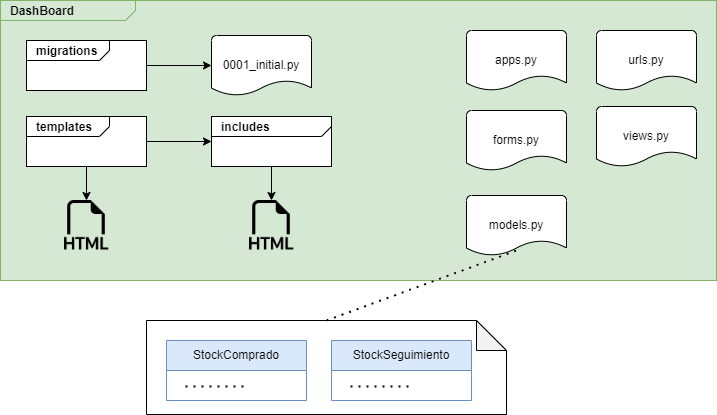

The diagram above was exported from draw.io. Its source (the exported page's mxGraphModel, read from the mxfile embedded in the PNG):
<mxGraphModel dx="1434" dy="-415" grid="1" gridSize="10" guides="1" tooltips="1" connect="1" arrows="1" fold="1" page="1" pageScale="1" pageWidth="827" pageHeight="1169" math="0" shadow="0">
  <root>
    <mxCell id="WIyWlLk6GJQsqaUBKTNV-0" />
    <mxCell id="WIyWlLk6GJQsqaUBKTNV-1" parent="WIyWlLk6GJQsqaUBKTNV-0" />
    <mxCell id="jdwQ6BNHSjL7PW8c735z-0" value="" style="shape=note;whiteSpace=wrap;html=1;backgroundOutline=1;darkOpacity=0.05;" vertex="1" parent="WIyWlLk6GJQsqaUBKTNV-1">
      <mxGeometry x="310" y="1660" width="360" height="94" as="geometry" />
    </mxCell>
    <mxCell id="jdwQ6BNHSjL7PW8c735z-1" value="&lt;p style=&quot;margin:0px;margin-top:4px;margin-left:10px;text-align:left;&quot;&gt;&lt;b&gt;DashBoard&lt;/b&gt;&lt;/p&gt;" style="html=1;shape=mxgraph.sysml.package;align=left;spacingLeft=5;verticalAlign=top;spacingTop=-3;labelX=135;html=1;overflow=fill;fillColor=#d5e8d4;strokeColor=#82b366;" vertex="1" parent="WIyWlLk6GJQsqaUBKTNV-1">
      <mxGeometry x="164" y="1340" width="716" height="280" as="geometry" />
    </mxCell>
    <mxCell id="jdwQ6BNHSjL7PW8c735z-2" value="&lt;p style=&quot;margin:0px;margin-top:4px;margin-left:10px;text-align:left;&quot;&gt;&lt;b&gt;migrations&lt;/b&gt;&lt;/p&gt;" style="html=1;shape=mxgraph.sysml.package;align=left;spacingLeft=5;verticalAlign=top;spacingTop=-3;labelX=83;html=1;overflow=fill;strokeColor=#000000;" vertex="1" parent="WIyWlLk6GJQsqaUBKTNV-1">
      <mxGeometry x="190" y="1380" width="120" height="50" as="geometry" />
    </mxCell>
    <mxCell id="jdwQ6BNHSjL7PW8c735z-3" value="0001_initial.py" style="strokeWidth=1;html=1;shape=mxgraph.flowchart.document2;whiteSpace=wrap;size=0.25;" vertex="1" parent="WIyWlLk6GJQsqaUBKTNV-1">
      <mxGeometry x="375" y="1375" width="100" height="60" as="geometry" />
    </mxCell>
    <mxCell id="jdwQ6BNHSjL7PW8c735z-4" value="apps.py" style="strokeWidth=1;html=1;shape=mxgraph.flowchart.document2;whiteSpace=wrap;size=0.25;" vertex="1" parent="WIyWlLk6GJQsqaUBKTNV-1">
      <mxGeometry x="630" y="1370" width="100" height="60" as="geometry" />
    </mxCell>
    <mxCell id="jdwQ6BNHSjL7PW8c735z-5" value="models.py" style="strokeWidth=1;html=1;shape=mxgraph.flowchart.document2;whiteSpace=wrap;size=0.25;" vertex="1" parent="WIyWlLk6GJQsqaUBKTNV-1">
      <mxGeometry x="630" y="1535" width="100" height="60" as="geometry" />
    </mxCell>
    <mxCell id="jdwQ6BNHSjL7PW8c735z-6" value="&lt;p style=&quot;margin:0px;margin-top:4px;margin-left:10px;text-align:left;&quot;&gt;&lt;b&gt;templates&lt;/b&gt;&lt;/p&gt;" style="html=1;shape=mxgraph.sysml.package;align=left;spacingLeft=5;verticalAlign=top;spacingTop=-3;labelX=83;html=1;overflow=fill;" vertex="1" parent="WIyWlLk6GJQsqaUBKTNV-1">
      <mxGeometry x="190" y="1456" width="120" height="50" as="geometry" />
    </mxCell>
    <mxCell id="jdwQ6BNHSjL7PW8c735z-7" value="&lt;p style=&quot;margin:0px;margin-top:4px;margin-left:10px;text-align:left;&quot;&gt;&lt;b&gt;includes&lt;/b&gt;&lt;/p&gt;" style="html=1;shape=mxgraph.sysml.package;align=left;spacingLeft=5;verticalAlign=top;spacingTop=-3;labelX=120;html=1;overflow=fill;" vertex="1" parent="WIyWlLk6GJQsqaUBKTNV-1">
      <mxGeometry x="375" y="1456" width="120" height="50" as="geometry" />
    </mxCell>
    <mxCell id="jdwQ6BNHSjL7PW8c735z-8" value="" style="endArrow=classic;html=1;rounded=0;exitX=1;exitY=0.5;exitDx=0;exitDy=0;exitPerimeter=0;entryX=0;entryY=0.5;entryDx=0;entryDy=0;entryPerimeter=0;" edge="1" parent="WIyWlLk6GJQsqaUBKTNV-1" source="jdwQ6BNHSjL7PW8c735z-6" target="jdwQ6BNHSjL7PW8c735z-7">
      <mxGeometry width="50" height="50" relative="1" as="geometry">
        <mxPoint x="390" y="1590" as="sourcePoint" />
        <mxPoint x="440" y="1540" as="targetPoint" />
      </mxGeometry>
    </mxCell>
    <mxCell id="jdwQ6BNHSjL7PW8c735z-9" value="&lt;pre&gt;&lt;br&gt;&lt;/pre&gt;" style="shape=image;html=1;verticalAlign=top;verticalLabelPosition=bottom;labelBackgroundColor=#ffffff;imageAspect=0;aspect=fixed;image=https://cdn1.iconfinder.com/data/icons/bootstrap-vol-3/16/filetype-html-128.png;strokeWidth=0;" vertex="1" parent="WIyWlLk6GJQsqaUBKTNV-1">
      <mxGeometry x="225" y="1540" width="50" height="50" as="geometry" />
    </mxCell>
    <mxCell id="jdwQ6BNHSjL7PW8c735z-10" value="&lt;pre&gt;&lt;br&gt;&lt;/pre&gt;" style="shape=image;html=1;verticalAlign=top;verticalLabelPosition=bottom;labelBackgroundColor=#ffffff;imageAspect=0;aspect=fixed;image=https://cdn1.iconfinder.com/data/icons/bootstrap-vol-3/16/filetype-html-128.png;strokeWidth=0;" vertex="1" parent="WIyWlLk6GJQsqaUBKTNV-1">
      <mxGeometry x="410" y="1540" width="50" height="50" as="geometry" />
    </mxCell>
    <mxCell id="jdwQ6BNHSjL7PW8c735z-11" value="" style="endArrow=classic;html=1;rounded=0;exitX=0.5;exitY=1;exitDx=0;exitDy=0;exitPerimeter=0;entryX=0.5;entryY=0;entryDx=0;entryDy=0;" edge="1" parent="WIyWlLk6GJQsqaUBKTNV-1" source="jdwQ6BNHSjL7PW8c735z-6" target="jdwQ6BNHSjL7PW8c735z-9">
      <mxGeometry width="50" height="50" relative="1" as="geometry">
        <mxPoint x="320" y="1491" as="sourcePoint" />
        <mxPoint x="385" y="1491" as="targetPoint" />
      </mxGeometry>
    </mxCell>
    <mxCell id="jdwQ6BNHSjL7PW8c735z-12" value="" style="endArrow=classic;html=1;rounded=0;exitX=0.5;exitY=1;exitDx=0;exitDy=0;exitPerimeter=0;entryX=0.5;entryY=0;entryDx=0;entryDy=0;" edge="1" parent="WIyWlLk6GJQsqaUBKTNV-1" source="jdwQ6BNHSjL7PW8c735z-7" target="jdwQ6BNHSjL7PW8c735z-10">
      <mxGeometry width="50" height="50" relative="1" as="geometry">
        <mxPoint x="260" y="1516" as="sourcePoint" />
        <mxPoint x="260" y="1550" as="targetPoint" />
      </mxGeometry>
    </mxCell>
    <mxCell id="jdwQ6BNHSjL7PW8c735z-13" value="" style="endArrow=classic;html=1;rounded=0;exitX=1;exitY=0.5;exitDx=0;exitDy=0;exitPerimeter=0;entryX=0;entryY=0.5;entryDx=0;entryDy=0;entryPerimeter=0;" edge="1" parent="WIyWlLk6GJQsqaUBKTNV-1" source="jdwQ6BNHSjL7PW8c735z-2" target="jdwQ6BNHSjL7PW8c735z-3">
      <mxGeometry width="50" height="50" relative="1" as="geometry">
        <mxPoint x="320" y="1491" as="sourcePoint" />
        <mxPoint x="385" y="1491" as="targetPoint" />
      </mxGeometry>
    </mxCell>
    <mxCell id="jdwQ6BNHSjL7PW8c735z-15" value="urls.py" style="strokeWidth=1;html=1;shape=mxgraph.flowchart.document2;whiteSpace=wrap;size=0.25;" vertex="1" parent="WIyWlLk6GJQsqaUBKTNV-1">
      <mxGeometry x="760" y="1370" width="100" height="60" as="geometry" />
    </mxCell>
    <mxCell id="jdwQ6BNHSjL7PW8c735z-16" value="views.py" style="strokeWidth=1;html=1;shape=mxgraph.flowchart.document2;whiteSpace=wrap;size=0.25;" vertex="1" parent="WIyWlLk6GJQsqaUBKTNV-1">
      <mxGeometry x="760" y="1446" width="100" height="60" as="geometry" />
    </mxCell>
    <mxCell id="jdwQ6BNHSjL7PW8c735z-17" value="StockComprado" style="swimlane;fontStyle=0;childLayout=stackLayout;horizontal=1;startSize=30;horizontalStack=0;resizeParent=1;resizeParentMax=0;resizeLast=0;collapsible=1;marginBottom=0;whiteSpace=wrap;html=1;fillColor=#dae8fc;strokeColor=#6c8ebf;" vertex="1" parent="WIyWlLk6GJQsqaUBKTNV-1">
      <mxGeometry x="330" y="1680" width="140" height="60" as="geometry" />
    </mxCell>
    <mxCell id="jdwQ6BNHSjL7PW8c735z-18" value="" style="endArrow=none;dashed=1;html=1;dashPattern=1 3;strokeWidth=2;rounded=0;" edge="1" parent="jdwQ6BNHSjL7PW8c735z-17">
      <mxGeometry width="50" height="50" relative="1" as="geometry">
        <mxPoint x="77" y="46" as="sourcePoint" />
        <mxPoint x="17" y="46" as="targetPoint" />
      </mxGeometry>
    </mxCell>
    <mxCell id="jdwQ6BNHSjL7PW8c735z-19" value="StockSeguimiento" style="swimlane;fontStyle=0;childLayout=stackLayout;horizontal=1;startSize=30;horizontalStack=0;resizeParent=1;resizeParentMax=0;resizeLast=0;collapsible=1;marginBottom=0;whiteSpace=wrap;html=1;fillColor=#dae8fc;strokeColor=#6c8ebf;" vertex="1" parent="WIyWlLk6GJQsqaUBKTNV-1">
      <mxGeometry x="495" y="1680" width="140" height="60" as="geometry" />
    </mxCell>
    <mxCell id="jdwQ6BNHSjL7PW8c735z-20" value="" style="endArrow=none;dashed=1;html=1;dashPattern=1 3;strokeWidth=2;rounded=0;" edge="1" parent="jdwQ6BNHSjL7PW8c735z-19">
      <mxGeometry width="50" height="50" relative="1" as="geometry">
        <mxPoint x="77" y="46" as="sourcePoint" />
        <mxPoint x="17" y="46" as="targetPoint" />
      </mxGeometry>
    </mxCell>
    <mxCell id="jdwQ6BNHSjL7PW8c735z-23" value="" style="endArrow=none;dashed=1;html=1;dashPattern=1 3;strokeWidth=2;rounded=0;exitX=0.5;exitY=0;exitDx=0;exitDy=0;exitPerimeter=0;entryX=0.5;entryY=0.917;entryDx=0;entryDy=0;entryPerimeter=0;" edge="1" parent="WIyWlLk6GJQsqaUBKTNV-1" source="jdwQ6BNHSjL7PW8c735z-0" target="jdwQ6BNHSjL7PW8c735z-5">
      <mxGeometry width="50" height="50" relative="1" as="geometry">
        <mxPoint x="580" y="1560" as="sourcePoint" />
        <mxPoint x="630" y="1510" as="targetPoint" />
      </mxGeometry>
    </mxCell>
    <mxCell id="jdwQ6BNHSjL7PW8c735z-24" value="forms.py" style="strokeWidth=1;html=1;shape=mxgraph.flowchart.document2;whiteSpace=wrap;size=0.25;" vertex="1" parent="WIyWlLk6GJQsqaUBKTNV-1">
      <mxGeometry x="630" y="1450" width="100" height="60" as="geometry" />
    </mxCell>
  </root>
</mxGraphModel>